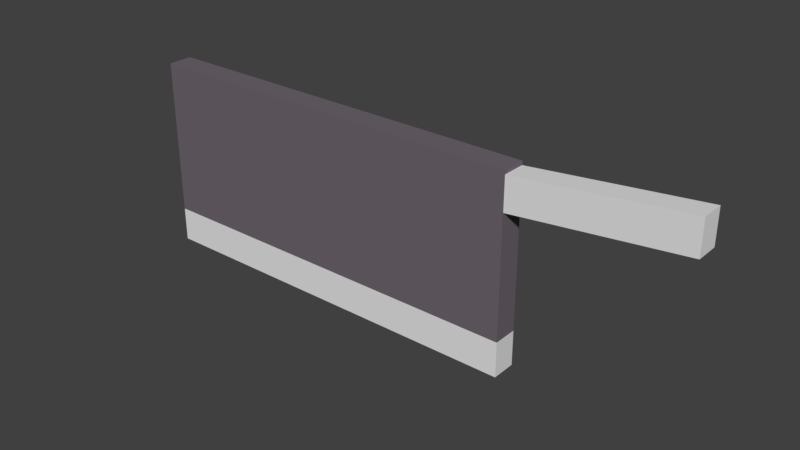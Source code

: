 # Source: blend.blend  (saved by Blender 2.79.0; exported with 4.5.12 LTS)
import bpy
from mathutils import Matrix  # noqa: F401  (used for matrix-valued properties, if any)

bpy.ops.wm.read_factory_settings(use_empty=True)
scene = bpy.context.scene
scene.name = 'Scene'

# ---- collections
col_collection_1 = bpy.data.collections.new('Collection 1'); scene.collection.children.link(col_collection_1)

# ---- materials (node trees are filled in below, after node groups)
mat_001 = bpy.data.materials.new('材质.001')
mat_001.alpha_threshold = 0.0
mat_001.roughness = 0.5
mat_002 = bpy.data.materials.new('材质.002')
mat_002.alpha_threshold = 0.0
mat_002.roughness = 0.5

# ---- material node trees
mat_001.use_nodes = True; mat_001.node_tree.nodes.clear()
_N = mat_001.node_tree.nodes; _L = mat_001.node_tree.links
n0 = _N.new('ShaderNodeOutputMaterial'); n0.name = '材质输出'; n0.location = (300, 300)
n1 = _N.new('ShaderNodeBsdfDiffuse'); n1.name = '漫射 BSDF'; n1.location = (10, 300)
n1.inputs[0].default_value = (0.1626, 0.1346, 0.1584, 1.0)
_L.new(n1.outputs[0], n0.inputs[0])
n0.is_active_output = True
mat_002.use_nodes = True; mat_002.node_tree.nodes.clear()
_N = mat_002.node_tree.nodes; _L = mat_002.node_tree.links
n0 = _N.new('ShaderNodeOutputMaterial'); n0.name = '材质输出'; n0.location = (300, 300)
n1 = _N.new('ShaderNodeBsdfDiffuse'); n1.name = '漫射 BSDF'; n1.location = (10, 300)
_L.new(n1.outputs[0], n0.inputs[0])
n0.is_active_output = True

# ---- world
world_world = bpy.data.worlds.new('World'); scene.world = world_world
world_world.color = (0.05088, 0.05088, 0.05088)
world_world.use_sun_shadow = False
world_world.sun_shadow_jitter_overblur = 0.0
world_world.cycles.sampling_method = 'MANUAL'

# ---- meshes
me_009 = bpy.data.meshes.new('立方体.009')
me_009.from_pydata([(-1.0, -1.0, -1.0), (-1.0, -1.0, 1.0), (-1.0, 1.0, -1.0), (-1.0, 1.0, 1.0), (1.0, -1.0, 0.03701), (1.0, -1.0, 2.037), (1.0, 1.0, 0.03701), (1.0, 1.0, 2.037)], [], [(0, 1, 3, 2), (2, 3, 7, 6), (6, 7, 5, 4), (4, 5, 1, 0), (2, 6, 4, 0), (7, 3, 1, 5)])
me_009.use_remesh_preserve_volume = False
me_009.use_remesh_preserve_attributes = False
me_009.use_mirror_vertex_groups = False
me_009.update()
me_008 = bpy.data.meshes.new('立方体.008')
me_008.from_pydata([(-1.0, -1.0, -1.0), (-1.0, -1.0, 1.0), (-1.0, 1.0, -1.0), (-1.0, 1.0, 1.0), (1.0, -1.0, -1.0), (1.0, -1.0, 1.0), (1.0, 1.0, -1.0), (1.0, 1.0, 1.0), (-1.0, -0.637, -1.0), (-1.0, -0.637, 1.0), (1.0, -0.637, -1.0), (1.0, -0.637, 1.0)], [], [(8, 9, 3, 2), (2, 3, 7, 6), (10, 11, 5, 4), (4, 5, 1, 0), (8, 10, 4, 0), (11, 9, 1, 5), (7, 3, 9, 11), (2, 6, 10, 8), (6, 7, 11, 10), (0, 1, 9, 8)])
me_008.polygons.foreach_set('material_index', [0, 0, 1, 1, 1, 1, 0, 0, 0, 1])
me_008.materials.append(mat_001)
me_008.materials.append(mat_002)
me_008.use_remesh_preserve_volume = False
me_008.use_remesh_preserve_attributes = False
me_008.use_mirror_vertex_groups = False
me_008.update()

# ---- objects
ob_001 = bpy.data.objects.new('立方体.001', me_009)
ob_x = bpy.data.objects.new('立方体', me_008)

# ---- transforms, parenting, visibility, modifiers, constraints
ob_001.location = (1.583, 0.0, 0.4308)
ob_001.scale = (0.4862, 0.06603, 0.09453)
ob_001.lineart.crease_threshold = 0.0
ob_x.location = (0.0, 0.0, 0.0)
ob_x.rotation_euler = (1.571, -0.0, 0.0)
ob_x.scale = (1.128, 0.5486, -0.06984)
ob_x.lineart.crease_threshold = 0.0

# ---- collection membership
col_collection_1.objects.link(ob_001)
col_collection_1.objects.link(ob_x)

# ---- scene / render settings (as saved in the file)
scene.frame_start = 1; scene.frame_end = 250; scene.frame_set(1)
scene.render.engine = 'CYCLES'
scene.render.resolution_percentage = 50
scene.render.dither_intensity = 0.0
scene.cycles.use_denoising = False
scene.cycles.samples = 128
scene.cycles.sampling_pattern = 'TABULATED_SOBOL'
scene.cycles.use_adaptive_sampling = False
scene.cycles.use_light_tree = False
scene.cycles.blur_glossy = 0.0
scene.cycles.sample_clamp_indirect = 0.0
scene.view_settings.view_transform = 'Standard'
bpy.context.view_layer.update()

# ---- added for rendering (the .blend has no active camera and no usable light): camera, sun
cam_auto = bpy.data.cameras.new('AutoCamera')
cam_auto.lens = 50.0
cam_auto.sensor_width = 36.0
cam_auto.clip_end = 1000.0
ob_auto_camera = bpy.data.objects.new('AutoCamera', cam_auto)
scene.collection.objects.link(ob_auto_camera)
ob_auto_camera.location = (3.62426, -3.78409, 2.56011)
ob_auto_camera.rotation_euler = (1.09748, -7.21219e-08, 0.694738)
scene.camera = ob_auto_camera
light_auto_sun = bpy.data.lights.new('AutoSun', 'SUN')
light_auto_sun.energy = 3.0
light_auto_sun.angle = 0.0523599
ob_auto_sun = bpy.data.objects.new('AutoSun', light_auto_sun)
scene.collection.objects.link(ob_auto_sun)
ob_auto_sun.rotation_euler = (0.872665, 0.174533, 0.523599)
bpy.context.view_layer.update()

